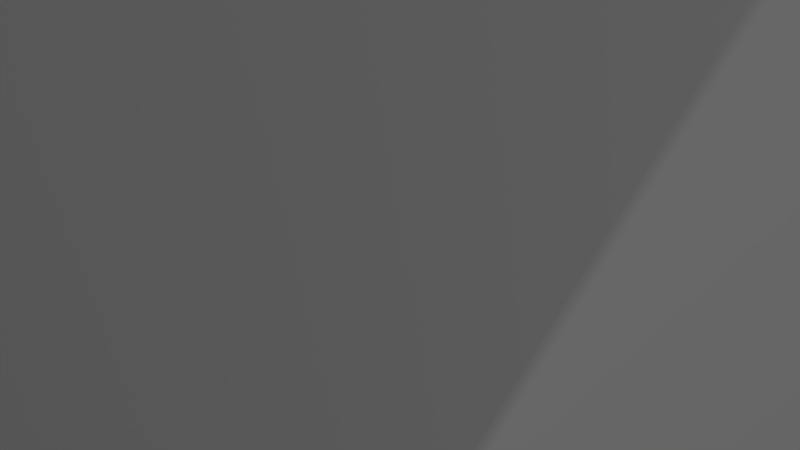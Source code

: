 # Source: tunele.blend  (saved by Blender 2.79.0; exported with 4.5.12 LTS)
import bpy
from mathutils import Matrix  # noqa: F401  (used for matrix-valued properties, if any)

bpy.ops.wm.read_factory_settings(use_empty=True)
scene = bpy.context.scene
scene.name = 'Scene'

# ---- collections
col_collection_1 = bpy.data.collections.new('Collection 1'); scene.collection.children.link(col_collection_1)

# ---- materials (node trees are filled in below, after node groups)
mat_material_003 = bpy.data.materials.new('Material.003')
mat_material_003.alpha_threshold = 0.0
mat_material_003.use_transparent_shadow = False
mat_material_003.roughness = 0.5
mat_material_003.specular_intensity = 0.0
mat_material_004 = bpy.data.materials.new('Material.004')
mat_material_004.alpha_threshold = 0.0
mat_material_004.use_transparent_shadow = False
mat_material_004.roughness = 0.5
mat_material_004.specular_intensity = 0.0
mat_material_005 = bpy.data.materials.new('Material.005')
mat_material_005.alpha_threshold = 0.0
mat_material_005.use_transparent_shadow = False
mat_material_005.roughness = 0.5
mat_material_001 = bpy.data.materials.new('Material.001')
mat_material_001.alpha_threshold = 0.0
mat_material_001.use_transparent_shadow = False
mat_material_001.roughness = 0.5
mat_material_001.specular_intensity = 0.6267
mat_material_002 = bpy.data.materials.new('Material.002')
mat_material_002.alpha_threshold = 0.0
mat_material_002.use_transparent_shadow = False
mat_material_002.roughness = 0.5
mat_material_002.specular_intensity = 0.0

# ---- material node trees

# ---- world
world_world = bpy.data.worlds.new('World'); scene.world = world_world
world_world.color = (0.05088, 0.05088, 0.05088)
world_world.use_sun_shadow = False
world_world.sun_shadow_jitter_overblur = 0.0
world_world.cycles.sampling_method = 'MANUAL'

# ---- cameras
cam_camera = bpy.data.cameras.new('Camera')
cam_camera.clip_end = 100.0
cam_camera.lens = 35.0
cam_camera.sensor_width = 32.0
cam_camera.sensor_height = 18.0
cam_camera.ortho_scale = 7.314
cam_camera.dof.focus_distance = 0.0
cam_camera.dof.aperture_fstop = 128.0

# ---- lights
light_lamp = bpy.data.lights.new('Lamp', 'SUN')
light_lamp.transmission_factor = 0.0
light_lamp.cutoff_distance = 30.0
light_lamp.angle = 0.1993
light_lamp.energy = 1.0
light_lamp.shadow_buffer_clip_start = 1.001
light_lamp.shadow_soft_size = 0.1
light_lamp.shadow_cascade_max_distance = 1000.0

# ---- meshes
me_circle_009 = bpy.data.meshes.new('Circle.009')
me_circle_009.from_pydata([(-9.031, 3.741, -0.06622), (-6.912, 6.912, -0.06622), (-3.741, 9.031, -0.06622), (2.555e-07, 9.775, -0.06622), (-9.775, -5.451e-07, -0.06622), (-9.031, -3.741, -0.06622), (-6.912, -6.912, -0.06622), (-3.741, -9.031, -0.06622), (-1.221e-06, -9.775, -0.06622), (3.741, -9.031, -0.06622), (6.912, -6.912, -0.06622), (9.031, -3.741, -0.06622), (9.775, -1.282e-09, -0.06622), (9.031, 3.741, -0.06622), (6.912, 6.912, -0.06622), (3.741, 9.031, -0.06622), (-4.137e-08, 0.0, -0.06622)], [], [(8, 7, 16), (4, 0, 16), (3, 15, 16), (9, 8, 16), (0, 1, 16), (10, 9, 16), (1, 2, 16), (11, 10, 16), (2, 3, 16), (12, 11, 16), (5, 4, 16), (13, 12, 16), (6, 5, 16), (14, 13, 16), (7, 6, 16), (15, 14, 16)])
_uv = me_circle_009.uv_layers.new(name='UVMap')
_uv.uv.foreach_set('vector', [-13.66, 21.69, -20.69, 14.66, 0.5, 0.5, -20.69, -13.66, -13.66, -20.69, 0.5, 0.5, 14.66, -20.69, 21.69, -13.66, 0.5, 0.5, -4.472, 25.5, -13.66, 21.69, 0.5, 0.5, -13.66, -20.69, -4.472, -24.49, 0.5, 0.5, 5.472, 25.5, -4.472, 25.5, 0.5, 0.5, -4.472, -24.49, 5.472, -24.49, 0.5, 0.5, 14.66, 21.69, 5.472, 25.5, 0.5, 0.5, 5.472, -24.49, 14.66, -20.69, 0.5, 0.5, 21.69, 14.66, 14.66, 21.69, 0.5, 0.5, -24.49, -4.472, -20.69, -13.66, 0.5, 0.5, 25.5, 5.472, 21.69, 14.66, 0.5, 0.5, -24.49, 5.472, -24.49, -4.472, 0.5, 0.5, 25.5, -4.472, 25.5, 5.472, 0.5, 0.5, -20.69, 14.66, -24.49, 5.472, 0.5, 0.5, 21.69, -13.66, 25.5, -4.472, 0.5, 0.5])
me_circle_009.materials.append(mat_material_003)
me_circle_009.use_remesh_preserve_volume = False
me_circle_009.use_remesh_preserve_attributes = False
me_circle_009.use_mirror_vertex_groups = False
me_circle_009.update()
me_circle_008 = bpy.data.meshes.new('Circle.008')
me_circle_008.from_pydata([(8.995, -1.18e-09, 10.0), (8.31, -3.442, 10.0), (6.36, -6.36, 10.0), (-0.002481, 8.995, -10.0), (3.442, -8.31, 10.0), (-0.002481, -8.995, 10.0), (-0.002481, 8.995, 10.0), (3.442, 8.31, -10.0), (-0.002481, -8.995, -10.0), (3.442, -8.31, -10.0), (6.36, -6.36, -10.0), (8.31, -3.442, -10.0), (8.995, -1.18e-09, -10.0), (8.31, 3.442, -10.0), (6.36, 6.36, -10.0), (-4.66, 7.5, -1.097), (-4.876, 7.356, -2.56), (-4.876, 7.356, 0.3659), (-6.365, 6.36, 2.837), (-5.514, 6.929, 1.773), (-6.365, 6.36, -5.031), (-5.514, 6.929, -3.967), (-6.449, 6.236, -5.264), (-8.315, 3.442, 5.526), (-7.831, 4.167, 5.139), (-7.072, 5.303, 4.206), (8.31, 3.442, 10.0), (6.36, 6.36, 10.0), (3.442, 8.31, 10.0), (6.444, -6.236, 3.07), (6.36, -6.36, 2.837), (6.444, -6.236, -5.264), (8.31, -3.442, 5.526), (8.424, -2.87, 5.832), (4.871, -7.356, 0.3659), (4.655, -7.5, -1.097), (5.509, -6.929, -3.967), (4.871, -7.356, -2.56), (5.509, -6.929, 1.773), (7.826, -4.167, -7.333), (7.067, -5.303, -6.401), (7.826, -4.167, 5.139), (8.704, -1.463, 6.259), (6.36, -6.36, -5.031), (7.067, -5.303, 4.206), (8.424, -2.87, -8.026), (8.704, 1.463, -8.453), (8.995, -1.581e-06, -8.597), (8.995, 2.86e-06, 6.403), (8.704, 1.463, 6.259), (8.31, -3.442, -7.721), (8.704, -1.463, -8.453), (8.424, 2.87, -8.026), (8.424, 2.87, 5.832), (8.31, 3.442, -7.721), (7.826, 4.167, -7.333), (7.067, 5.303, -6.401), (7.067, 5.303, 4.206), (7.826, 4.167, 5.139), (8.31, 3.442, 5.526), (6.444, 6.236, -5.264), (-7.072, 5.303, -6.401), (5.509, 6.929, -3.967), (6.36, 6.36, -5.031), (5.509, 6.929, 1.773), (6.36, 6.36, 2.837), (4.871, 7.356, 0.3659), (4.871, 7.356, -2.56), (4.655, 7.5, -1.097), (-7.831, 4.167, -7.333), (-8.315, 3.442, -7.721), (-8.429, 2.87, 5.832), (-8.429, 2.87, -8.026), (-8.709, -1.463, -8.453), (-8.315, -3.442, -7.721), (-8.709, 1.463, 6.259), (-9.0, 2.86e-06, 6.403), (-9.0, -1.581e-06, -8.597), (-8.709, 1.463, -8.453), (-8.429, -2.87, -8.026), (-7.072, -5.303, 4.206), (-6.365, -6.36, -5.031), (-8.709, -1.463, 6.259), (-7.831, -4.167, 5.139), (-7.072, -5.303, -6.401), (-7.831, -4.167, -7.333), (-5.514, -6.929, 1.773), (-4.876, -7.356, -2.56), (-5.514, -6.929, -3.967), (-4.66, -7.5, -1.097), (-4.876, -7.356, 0.3659), (-8.429, -2.87, 5.832), (-8.315, -3.442, 5.526), (-6.449, -6.236, -5.264), (-6.365, -6.36, 2.837), (-6.449, -6.236, 3.07), (-3.447, 8.31, 10.0), (-6.365, 6.36, 10.0), (-8.315, 3.442, 10.0), (-6.365, 6.36, -10.0), (-8.315, 3.442, -10.0), (-9.0, -1.18e-09, -10.0), (-8.315, -3.442, -10.0), (-6.365, -6.36, -10.0), (-3.447, -8.31, -10.0), (-3.447, 8.31, -10.0), (-3.447, -8.31, 10.0), (-6.365, -6.36, 10.0), (-8.315, -3.442, 10.0), (-9.0, -1.18e-09, 10.0)], [], [(11, 10, 43, 31, 40, 39, 50), (12, 11, 50, 45, 51, 47), (13, 12, 47, 46, 52, 54), (14, 13, 54, 55, 56, 60, 63), (59, 53, 49, 48, 0, 26), (7, 14, 63, 62, 67, 68, 66, 64, 65, 27, 28), (10, 9, 4, 2, 30, 38, 34, 35, 37, 36, 43), (3, 7, 28, 6), (9, 8, 5, 4), (92, 108, 107, 94, 95, 80, 83), (76, 109, 108, 92, 91, 82), (104, 106, 5, 8), (3, 6, 96, 105), (103, 81, 88, 87, 89, 90, 86, 94, 107, 106, 104), (105, 96, 97, 18, 19, 17, 15, 16, 21, 20, 99), (23, 98, 109, 76, 75, 71), (99, 20, 22, 61, 69, 70, 100), (100, 70, 72, 78, 77, 101), (48, 42, 33, 32, 1, 0), (32, 41, 44, 29, 30, 2, 1), (101, 77, 73, 79, 74, 102), (102, 74, 85, 84, 93, 81, 103), (59, 26, 58), (26, 27, 57, 58), (65, 57, 27), (23, 24, 98), (98, 24, 25, 97), (18, 97, 25)])
me_circle_008.polygons.foreach_set('use_smooth', [1, 1, 1, 1, 1, 1, 1, 1, 1, 1, 1, 1, 1, 1, 1, 1, 1, 1, 1, 1, 1, 1, 1, 0, 1, 1, 0, 1])
_uv = me_circle_008.uv_layers.new(name='UVMap')
_uv.uv.foreach_set('vector', [19.6, -10.15, 21.61, -10.15, 20.12, -0.166, 18.77, -0.07912, 18.28, -0.09123, 17.75, -0.1945, 17.38, -0.3884, 17.14, -10.15, 19.6, -10.15, 17.38, -0.3884, 17.03, -0.7801, 16.33, -1.468, 15.43, -2.02, 13.81, -10.15, 17.14, -10.15, 15.43, -2.02, 14.26, -2.314, 12.94, -2.405, 12.33, -2.385, 10.14, -10.15, 13.81, -10.15, 12.33, -2.385, 11.71, -2.339, 11.11, -2.276, 10.18, -1.788, 9.726, -1.64, 11.59, 7.987, 12.03, 8.146, 13.17, 8.466, 14.39, 8.498, 14.76, 10.54, 11.05, 10.54, 6.616, -10.15, 10.14, -10.15, 9.726, -1.64, 8.293, -0.6188, 7.011, 0.1654, 6.56, 1.273, 6.075, 3.056, 6.456, 4.279, 7.11, 5.547, 7.579, 10.54, 4.474, 10.54, 21.61, -10.15, 23.54, -10.15, 23.59, 10.54, 21.83, 10.54, 19.89, 5.29, 20.28, 4.055, 20.21, 3.565, 20.35, 3.125, 20.51, 2.508, 20.8, 1.28, 20.12, -0.166, 3.488, -10.15, 6.616, -10.15, 4.474, 10.54, 1.322, 10.54, 23.54, -10.15, 25.53, -10.15, 25.46, 10.54, 23.59, 10.54, -14.54, 6.077, -14.79, 10.54, -18.02, 10.54, -18.29, 2.924, -17.81, 3.233, -16.44, 4.508, -15.28, 5.589, -11.45, 7.209, -11.53, 10.54, -14.79, 10.54, -14.54, 6.077, -14.0, 6.423, -12.74, 6.938, -21.06, -10.15, -21.25, 10.54, -24.53, 10.54, -24.34, -10.15, 3.488, -10.15, 1.322, 10.54, -1.842, 10.54, 0.2824, -10.15, -17.86, -10.15, -17.8, -4.235, -18.26, -3.5, -19.53, -2.327, -19.59, -0.9751, -19.55, 0.1808, -18.7, 1.767, -18.29, 2.924, -18.02, 10.54, -21.25, 10.54, -21.06, -10.15, 0.2824, -10.15, -1.842, 10.54, -4.906, 10.54, -5.194, 5.027, -4.596, 4.222, -3.682, 3.413, -3.139, 1.998, -3.263, 0.1964, -3.494, -1.429, -3.413, -2.701, -2.927, -10.15, -8.567, 7.09, -8.208, 10.54, -11.53, 10.54, -11.45, 7.209, -10.16, 7.089, -8.99, 7.024, -2.927, -10.15, -3.413, -2.701, -3.899, -2.999, -5.04, -4.344, -6.176, -5.573, -6.989, -6.155, -6.432, -10.15, -6.432, -10.15, -6.989, -6.155, -7.575, -6.59, -8.994, -7.344, -10.53, -7.783, -10.35, -10.15, 14.39, 8.498, 15.59, 8.067, 16.68, 7.352, 17.03, 6.846, 18.52, 10.54, 14.76, 10.54, 17.03, 6.846, 17.59, 6.282, 18.48, 5.862, 19.22, 5.492, 19.89, 5.29, 21.83, 10.54, 18.52, 10.54, -10.35, -10.15, -10.53, -7.783, -12.12, -7.681, -13.67, -7.239, -14.3, -6.983, -14.52, -10.15, -14.52, -10.15, -14.3, -6.983, -15.09, -6.555, -16.24, -5.511, -17.36, -4.397, -17.8, -4.235, -17.86, -10.15, 11.59, 7.987, 11.05, 10.54, 10.81, 7.853, 11.05, 10.54, 7.579, 10.54, 9.423, 7.338, 10.81, 7.853, 7.11, 5.547, 9.423, 7.338, 7.579, 10.54, -8.567, 7.09, -7.895, 6.995, -8.208, 10.54, -8.208, 10.54, -7.895, 6.995, -6.233, 6.127, -4.906, 10.54, -5.194, 5.027, -4.906, 10.54, -6.233, 6.127])
me_circle_008.materials.append(mat_material_004)
me_circle_008.use_remesh_preserve_volume = False
me_circle_008.use_remesh_preserve_attributes = False
me_circle_008.use_mirror_vertex_groups = False
me_circle_008.update()
me_circle_007 = bpy.data.meshes.new('Circle.007')
me_circle_007.from_pydata([(-8.31, 3.442, -10.07), (-6.36, 6.36, -10.07), (-3.442, 8.31, -10.07), (2.731e-07, 8.995, -10.07), (-8.995, -5.016e-07, -10.07), (-8.31, -3.442, -10.07), (-6.36, -6.36, -10.07), (-3.442, -8.31, -10.07), (-1.085e-06, -8.995, -10.07), (3.442, -8.31, -10.07), (6.36, -6.36, -10.07), (8.31, -3.442, -10.07), (8.995, -1.18e-09, -10.07), (8.31, 3.442, -10.07), (6.36, 6.36, -10.07), (3.442, 8.31, -10.07), (-8.31, 3.442, 9.934), (-6.36, 6.36, 9.934), (-3.442, 8.31, 9.934), (2.731e-07, 8.995, 9.934), (-8.995, -5.016e-07, 9.934), (-8.31, -3.442, 9.934), (-6.36, -6.36, 9.934), (-3.442, -8.31, 9.934), (-1.085e-06, -8.995, 9.934), (3.442, -8.31, 9.934), (6.36, -6.36, 9.934), (8.31, -3.442, 9.934), (8.995, -1.18e-09, 9.934), (8.31, 3.442, 9.934), (6.36, 6.36, 9.934), (3.442, 8.31, 9.934)], [], [(3, 15, 31, 19), (9, 8, 24, 25), (0, 1, 17, 16), (10, 9, 25, 26), (1, 2, 18, 17), (11, 10, 26, 27), (2, 3, 19, 18), (12, 11, 27, 28), (5, 4, 20, 21), (13, 12, 28, 29), (6, 5, 21, 22), (14, 13, 29, 30), (7, 6, 22, 23), (15, 14, 30, 31), (8, 7, 23, 24), (4, 0, 16, 20)])
me_circle_007.polygons.foreach_set('use_smooth', [True] * 16)
_uv = me_circle_007.uv_layers.new(name='UVMap')
_uv.uv.foreach_set('vector', [-11.94, -8.683, -8.829, -8.683, -8.829, 9.039, -11.94, 9.039, 9.829, -8.683, 12.94, -8.683, 12.94, 9.039, 9.829, 9.039, -21.27, -8.683, -18.16, -8.683, -18.16, 9.039, -21.27, 9.039, 6.72, -8.683, 9.829, -8.683, 9.829, 9.039, 6.72, 9.039, -18.16, -8.683, -15.05, -8.683, -15.05, 9.039, -18.16, 9.039, 3.61, -8.683, 6.72, -8.683, 6.72, 9.039, 3.61, 9.039, -15.05, -8.683, -11.94, -8.683, -11.94, 9.039, -15.05, 9.039, 0.5, -8.683, 3.61, -8.683, 3.61, 9.039, 0.5, 9.039, 22.27, -8.683, 25.38, -8.683, 25.38, 9.039, 22.27, 9.039, -2.61, -8.683, 0.5, -8.683, 0.5, 9.039, -2.61, 9.039, 19.16, -8.683, 22.27, -8.683, 22.27, 9.039, 19.16, 9.039, -5.72, -8.683, -2.61, -8.683, -2.61, 9.039, -5.72, 9.039, 16.05, -8.683, 19.16, -8.683, 19.16, 9.039, 16.05, 9.039, -8.829, -8.683, -5.72, -8.683, -5.72, 9.039, -8.829, 9.039, 12.94, -8.683, 16.05, -8.683, 16.05, 9.039, 12.94, 9.039, -24.38, -8.683, -21.27, -8.683, -21.27, 9.039, -24.38, 9.039])
me_circle_007.materials.append(mat_material_003)
me_circle_007.use_remesh_preserve_volume = False
me_circle_007.use_remesh_preserve_attributes = False
me_circle_007.use_mirror_vertex_groups = False
me_circle_007.update()
me_circle_006 = bpy.data.meshes.new('Circle.006')
me_circle_006.from_pydata([(-8.31, 3.442, -1.0), (-6.36, 6.36, -1.0), (-3.442, 8.31, -1.0), (2.731e-07, 8.995, -1.0), (-8.995, -5.016e-07, -1.0), (-8.31, -3.442, -1.0), (-6.36, -6.36, -1.0), (-3.442, -8.31, -1.0), (-1.085e-06, -8.995, -1.0), (3.442, -8.31, -1.0), (6.36, -6.36, -1.0), (8.31, -3.442, -1.0), (8.995, -1.18e-09, -1.0), (8.31, 3.442, -1.0), (6.36, 6.36, -1.0), (3.442, 8.31, -1.0), (-8.31, 3.442, 0.3238), (-6.36, 6.36, 0.3238), (-3.442, 8.31, 0.3238), (2.731e-07, 8.995, 0.3238), (-8.995, -5.016e-07, 0.3238), (-8.31, -3.442, 0.3238), (-6.36, -6.36, 0.3238), (-3.442, -8.31, 0.3238), (-1.085e-06, -8.995, 0.3238), (3.442, -8.31, 0.3238), (6.36, -6.36, 0.3238), (8.31, -3.442, 0.3238), (8.995, -1.18e-09, 0.3238), (8.31, 3.442, 0.3238), (6.36, 6.36, 0.3238), (3.442, 8.31, 0.3238), (-7.348, 3.044, -1.0), (-5.624, 5.624, -1.0), (-3.044, 7.348, -1.0), (2.967e-07, 7.953, -1.0), (-7.953, -4.435e-07, -1.0), (-7.348, -3.044, -1.0), (-5.624, -5.624, -1.0), (-3.044, -7.348, -1.0), (-9.042e-07, -7.953, -1.0), (3.044, -7.348, -1.0), (5.624, -5.624, -1.0), (7.348, -3.044, -1.0), (7.953, -1.043e-09, -1.0), (7.348, 3.044, -1.0), (5.624, 5.624, -1.0), (3.044, 7.348, -1.0), (-7.348, 3.044, 0.3238), (-5.624, 5.624, 0.3238), (-3.044, 7.348, 0.3238), (2.967e-07, 7.953, 0.3238), (-7.953, -4.435e-07, 0.3238), (-7.348, -3.044, 0.3238), (-5.624, -5.624, 0.3238), (-3.044, -7.348, 0.3238), (-9.042e-07, -7.953, 0.3238), (3.044, -7.348, 0.3238), (5.624, -5.624, 0.3238), (7.348, -3.044, 0.3238), (7.953, -1.043e-09, 0.3238), (7.348, 3.044, 0.3238), (5.624, 5.624, 0.3238), (3.044, 7.348, 0.3238), (-7.953, -4.435e-07, -1.0), (-7.348, 3.044, -1.0), (-5.624, 5.624, -1.0), (-3.044, 7.348, -1.0), (2.967e-07, 7.953, -1.0), (-7.348, -3.044, -1.0), (-5.624, -5.624, -1.0), (-3.044, -7.348, -1.0), (-9.042e-07, -7.953, -1.0), (3.044, -7.348, -1.0), (5.624, -5.624, -1.0), (7.348, -3.044, -1.0), (7.953, -1.043e-09, -1.0), (7.348, 3.044, -1.0), (5.624, 5.624, -1.0), (3.044, 7.348, -1.0), (-7.953, -4.435e-07, 0.3238), (-7.348, 3.044, 0.3238), (-5.624, 5.624, 0.3238), (-3.044, 7.348, 0.3238), (2.967e-07, 7.953, 0.3238), (-7.348, -3.044, 0.3238), (-5.624, -5.624, 0.3238), (-3.044, -7.348, 0.3238), (-9.042e-07, -7.953, 0.3238), (3.044, -7.348, 0.3238), (5.624, -5.624, 0.3238), (7.348, -3.044, 0.3238), (7.953, -1.043e-09, 0.3238), (7.348, 3.044, 0.3238), (5.624, 5.624, 0.3238), (3.044, 7.348, 0.3238)], [], [(77, 76, 92, 93), (70, 69, 85, 86), (78, 77, 93, 94), (71, 70, 86, 87), (79, 78, 94, 95), (72, 71, 87, 88), (64, 65, 81, 80), (68, 79, 95, 84), (73, 72, 88, 89), (65, 66, 82, 81), (74, 73, 89, 90), (66, 67, 83, 82), (75, 74, 90, 91), (67, 68, 84, 83), (76, 75, 91, 92), (69, 64, 80, 85), (25, 26, 58, 57), (13, 12, 44, 45), (26, 27, 59, 58), (14, 13, 45, 46), (4, 0, 32, 36), (27, 28, 60, 59), (15, 14, 46, 47), (0, 1, 33, 32), (28, 29, 61, 60), (3, 15, 47, 35), (1, 2, 34, 33), (29, 30, 62, 61), (16, 20, 52, 48), (2, 3, 35, 34), (30, 31, 63, 62), (17, 16, 48, 49), (5, 4, 36, 37), (31, 19, 51, 63), (18, 17, 49, 50), (6, 5, 37, 38), (19, 18, 50, 51), (7, 6, 38, 39), (20, 21, 53, 52), (8, 7, 39, 40), (21, 22, 54, 53), (9, 8, 40, 41), (22, 23, 55, 54), (10, 9, 41, 42), (23, 24, 56, 55), (11, 10, 42, 43), (24, 25, 57, 56), (12, 11, 43, 44)])
me_circle_006.polygons.foreach_set('use_smooth', [True] * 48)
_uv = me_circle_006.uv_layers.new(name='UVMap')
_uv.uv.foreach_set('vector', [9.873, 11.0, 13.0, 11.0, 13.0, 12.33, 9.873, 12.33, -18.25, 11.0, -15.12, 11.0, -15.12, 12.33, -18.25, 12.33, 6.749, 11.0, 9.873, 11.0, 9.873, 12.33, 6.749, 12.33, -21.37, 11.0, -18.25, 11.0, -18.25, 12.33, -21.37, 12.33, 3.624, 11.0, 6.749, 11.0, 6.749, 12.33, 3.624, 12.33, -24.49, 11.0, -21.37, 11.0, -21.37, 12.33, -24.49, 12.33, -12.0, 11.0, -8.873, 11.0, -8.873, 12.33, -12.0, 12.33, 0.5, 11.0, 3.624, 11.0, 3.624, 12.33, 0.5, 12.33, 22.37, 11.0, 25.49, 11.0, 25.49, 12.33, 22.37, 12.33, -8.873, 11.0, -5.749, 11.0, -5.749, 12.33, -8.873, 12.33, 19.25, 11.0, 22.37, 11.0, 22.37, 12.33, 19.25, 12.33, -5.749, 11.0, -2.624, 11.0, -2.624, 12.33, -5.749, 12.33, 16.12, 11.0, 19.25, 11.0, 19.25, 12.33, 16.12, 12.33, -2.624, 11.0, 0.5, 11.0, 0.5, 12.33, -2.624, 12.33, 13.0, 11.0, 16.12, 11.0, 16.12, 12.33, 13.0, 12.33, -15.12, 11.0, -12.0, 11.0, -12.0, 12.33, -15.12, 12.33, -22.8, -2.606, -23.41, -2.606, -23.45, -3.13, -22.84, -3.13, -18.43, 5.181, -20.97, 5.181, -20.96, 4.525, -18.4, 4.525, -23.49, -11.67, -22.87, -11.67, -22.84, -11.15, -23.45, -11.15, -15.44, 5.181, -18.43, 5.181, -18.4, 4.525, -15.46, 4.525, 9.613, 4.495, 11.38, 4.495, 11.26, 5.14, 9.519, 5.14, -22.87, -11.67, -21.13, -11.67, -21.1, -11.15, -22.84, -11.15, -12.44, 5.181, -15.44, 5.181, -15.46, 4.525, -12.44, 4.525, 11.38, 4.495, 12.0, 4.495, 11.86, 5.14, 11.26, 5.14, -21.13, -11.67, -18.52, -11.67, -18.5, -11.15, -21.1, -11.15, -9.902, 5.181, -12.44, 5.181, -12.44, 4.525, -9.812, 4.525, -7.61, 5.181, -8.205, 5.181, -8.163, 4.525, -7.584, 4.525, -18.52, -11.67, -15.44, -11.67, -15.44, -11.15, -18.5, -11.15, -8.072, -2.606, -9.801, -2.606, -9.776, -3.13, -8.04, -3.13, -8.205, 5.181, -9.902, 5.181, -9.812, 4.525, -8.163, 4.525, -15.44, -11.67, -12.36, -11.67, -12.37, -11.15, -15.44, -11.15, -7.465, -2.606, -8.072, -2.606, -8.04, -3.13, -7.431, -3.13, 6.972, 4.495, 9.613, 4.495, 9.519, 5.14, 6.922, 5.14, -12.36, -11.67, -9.748, -11.67, -9.776, -11.15, -12.37, -11.15, -8.004, -11.67, -7.391, -11.67, -7.431, -11.15, -8.041, -11.15, 3.857, 4.495, 6.972, 4.495, 6.922, 5.14, 3.857, 5.14, -9.748, -11.67, -8.004, -11.67, -8.041, -11.15, -9.776, -11.15, 0.7425, 4.495, 3.857, 4.495, 3.857, 5.14, 0.7931, 5.14, -9.801, -2.606, -12.39, -2.606, -12.37, -3.13, -9.776, -3.13, -1.898, 4.495, 0.7425, 4.495, 0.7931, 5.14, -1.805, 5.14, -12.39, -2.606, -15.44, -2.606, -15.44, -3.13, -12.37, -3.13, -3.663, 4.495, -1.898, 4.495, -1.805, 5.14, -3.54, 5.14, -15.44, -2.606, -18.49, -2.606, -18.5, -3.13, -15.44, -3.13, -4.282, 4.495, -3.663, 4.495, -3.54, 5.14, -4.15, 5.14, -18.49, -2.606, -21.08, -2.606, -21.1, -3.13, -18.5, -3.13, -22.67, 5.181, -23.27, 5.181, -23.24, 4.525, -22.66, 4.525, -21.08, -2.606, -22.8, -2.606, -22.84, -3.13, -21.1, -3.13, -20.97, 5.181, -22.67, 5.181, -22.66, 4.525, -20.96, 4.525])
me_circle_006.materials.append(mat_material_005)
me_circle_006.use_remesh_preserve_volume = False
me_circle_006.use_remesh_preserve_attributes = False
me_circle_006.use_mirror_vertex_groups = False
me_circle_006.update()
me_cylinder = bpy.data.meshes.new('Cylinder')
me_cylinder.from_pydata([(-7.749, 7.759, 1.463e-06), (-0.3094, 7.759, 7.235e-07), (-7.749, 7.61, -1.514), (-0.3094, 7.61, -1.514), (-0.3094, 7.169, -2.969), (-0.3094, 6.452, -4.311), (-0.3094, 5.487, -5.487), (-0.3094, 4.311, -6.452), (-0.3094, 2.969, -7.169), (-0.3094, 1.514, -7.61), (-0.3094, 2.898e-06, -7.759), (-0.3094, -1.514, -7.61), (-0.3094, -2.969, -7.169), (-0.3094, -4.311, -6.452), (-0.3094, -5.487, -5.487), (-0.3094, -6.452, -4.311), (-0.3094, -7.169, -2.969), (-7.749, -7.61, -1.514), (-0.3094, -7.61, -1.514), (-7.749, -7.759, 1.463e-06), (-0.3094, -7.759, 7.235e-07), (-7.749, -7.61, 1.514), (-0.3094, -7.61, 1.514), (-0.3094, -7.169, 2.969), (-0.3094, -6.452, 4.311), (-0.3094, -5.487, 5.487), (-0.3094, -4.311, 6.452), (-0.3094, -2.969, 7.169), (-0.3094, -1.514, 7.61), (-0.3094, 7.492e-06, 7.759), (-0.3094, 1.514, 7.61), (-0.3094, 2.969, 7.169), (-0.3094, 4.311, 6.452), (-0.3094, 5.487, 5.487), (-0.3094, 6.452, 4.311), (-0.3094, 7.169, 2.969), (-7.749, 7.61, 1.514), (-0.3094, 7.61, 1.514), (-0.3094, -1.195, -6.009), (-0.3094, -2.344, -5.66), (-0.3094, 6.009, 1.195), (-0.3094, 5.66, 2.344), (-0.3094, -3.404, -5.094), (-0.3094, 2.064e-06, -6.126), (-0.3094, 1.195, -6.009), (-0.3094, 3.404, -5.094), (-0.3094, 2.345, -5.66), (-0.3094, 5.094, -3.404), (-0.3094, 4.332, -4.332), (-0.3094, 1.195, 6.009), (-0.3094, 6.009, -1.195), (-0.3094, 5.66, -2.344), (-0.3094, 6.126, 1.742e-06), (-0.3094, 2.345, 5.66), (-0.3094, 3.404, 5.094), (-0.3094, 5.691e-06, 6.126), (-0.3094, 5.094, 3.404), (-0.3094, 4.332, 4.332), (-0.3094, -1.194, 6.009), (-0.3094, -4.332, 4.332), (-0.3094, -3.404, 5.094), (-0.3094, -5.66, -2.344), (-0.3094, -6.009, -1.195), (-0.3094, -4.332, -4.332), (-0.3094, -5.094, -3.404), (-0.3094, -5.094, 3.404), (-0.3094, -2.344, 5.66), (-0.3094, -5.66, 2.345), (-0.3094, -6.126, 1.742e-06), (-0.3094, -6.009, 1.195), (-5.829, 6.009, 1.195), (-5.907, 6.126, 1.926e-06), (-5.829, 6.009, -1.195), (-5.218, 5.094, 3.404), (-5.596, 5.66, 2.344), (-5.48, 5.487, 5.487), (-6.115, 6.437, 4.328), (-6.115, 6.437, -4.328), (-5.596, 5.66, -2.344), (-4.694, 4.311, -6.452), (-5.48, 5.487, -5.487), (-5.218, 5.094, -3.404), (-4.708, 4.332, -4.332), (-4.708, 4.332, 4.332), (-4.142, 3.484, 5.028), (-4.142, 3.484, 6.894), (-4.694, 4.311, 6.452), (-4.142, 3.484, -6.894), (-4.142, 3.484, -5.028), (-5.218, -5.094, 3.404), (-4.708, -4.332, 4.332), (-4.694, -4.311, 6.452), (-4.142, -3.484, 6.894), (-5.596, -5.66, -2.344), (-5.218, -5.094, -3.404), (-4.694, -4.311, -6.452), (-5.48, -5.487, -5.487), (-4.142, -3.484, -5.028), (-4.708, -4.332, -4.332), (-4.142, -3.484, 5.028), (-4.142, -3.484, -6.894), (-3.75, -1.514, 7.61), (-3.449, 2.609e-06, 6.126), (-3.915, -2.344, -5.66), (-3.687, -1.195, -6.009), (-3.687, -1.195, 6.009), (-3.449, 2.609e-06, 7.759), (-3.75, -1.514, -7.61), (-3.449, 2.609e-06, -7.759), (-4.039, -2.969, -7.169), (-3.449, 2.609e-06, -6.126), (-5.596, -5.66, 2.345), (-5.829, -6.009, 1.195), (-6.115, -6.437, 4.328), (-6.115, -6.437, -4.328), (-5.48, -5.487, 5.487), (-5.829, -6.009, -1.195), (-5.907, -6.126, 1.926e-06), (-4.039, -2.969, 7.169), (-4.126, -3.404, -5.094), (-3.915, -2.344, 5.66), (-4.126, -3.404, 5.094), (-3.915, 2.345, 5.66), (-4.126, 3.404, 5.094), (-4.039, 2.969, 7.169), (-3.75, 1.514, -7.61), (-4.039, 2.969, -7.169), (-3.915, 2.345, -5.66), (-3.687, 1.195, -6.009), (-4.126, 3.404, -5.094), (-3.687, 1.195, 6.009), (-3.75, 1.514, 7.61), (-6.137, -6.452, 4.311), (-7.21, -7.169, 2.969), (-7.749, -7.529, 1.782), (-6.137, -6.452, -4.311), (-7.21, -7.169, -2.969), (-7.749, -7.529, -1.782), (-7.749, -7.529, 1.532e-06), (-6.137, 6.452, 4.311), (-6.137, 6.452, -4.311), (-7.21, 7.169, 2.969), (-7.749, 7.529, 1.782), (-7.21, 7.169, -2.969), (-7.749, 7.529, -1.782), (-7.749, 7.529, 1.532e-06), (7.13, 7.759, 1.463e-06), (7.13, 7.61, -1.514), (7.13, -7.61, -1.514), (7.13, -7.759, 1.463e-06), (7.13, -7.61, 1.514), (7.13, 7.61, 1.514), (5.21, 6.009, 1.195), (5.289, 6.126, 1.926e-06), (5.21, 6.009, -1.195), (4.599, 5.094, 3.404), (4.977, 5.66, 2.344), (4.861, 5.487, 5.487), (5.496, 6.437, 4.328), (5.496, 6.437, -4.328), (4.977, 5.66, -2.344), (4.076, 4.311, -6.452), (4.861, 5.487, -5.487), (4.599, 5.094, -3.404), (4.09, 4.332, -4.332), (4.09, 4.332, 4.332), (3.523, 3.484, 5.028), (3.523, 3.484, 6.894), (4.076, 4.311, 6.452), (3.523, 3.484, -6.894), (3.523, 3.484, -5.028), (4.599, -5.094, 3.404), (4.09, -4.332, 4.332), (4.076, -4.311, 6.452), (3.523, -3.484, 6.894), (4.977, -5.66, -2.344), (4.599, -5.094, -3.404), (4.076, -4.311, -6.452), (4.861, -5.487, -5.487), (3.523, -3.484, -5.028), (4.09, -4.332, -4.332), (3.523, -3.484, 5.028), (3.523, -3.484, -6.894), (3.131, -1.514, 7.61), (2.83, 2.609e-06, 6.126), (3.296, -2.344, -5.66), (3.068, -1.195, -6.009), (3.068, -1.195, 6.009), (2.83, 2.609e-06, 7.759), (3.131, -1.514, -7.61), (2.83, 2.609e-06, -7.759), (3.421, -2.969, -7.169), (2.83, 2.609e-06, -6.126), (4.977, -5.66, 2.345), (5.21, -6.009, 1.195), (5.496, -6.437, 4.328), (5.496, -6.437, -4.328), (4.861, -5.487, 5.487), (5.21, -6.009, -1.195), (5.289, -6.126, 1.926e-06), (3.421, -2.969, 7.169), (3.507, -3.404, -5.094), (3.296, -2.344, 5.66), (3.507, -3.404, 5.094), (3.296, 2.345, 5.66), (3.507, 3.404, 5.094), (3.421, 2.969, 7.169), (3.131, 1.514, -7.61), (3.421, 2.969, -7.169), (3.296, 2.345, -5.66), (3.068, 1.195, -6.009), (3.507, 3.404, -5.094), (3.068, 1.195, 6.009), (3.131, 1.514, 7.61), (5.518, -6.452, 4.311), (6.591, -7.169, 2.969), (7.13, -7.529, 1.782), (5.518, -6.452, -4.311), (6.591, -7.169, -2.969), (7.13, -7.529, -1.782), (7.13, -7.529, 1.532e-06), (5.518, 6.452, 4.311), (5.518, 6.452, -4.311), (6.591, 7.169, 2.969), (7.13, 7.529, 1.782), (6.591, 7.169, -2.969), (7.13, 7.529, -1.782), (7.13, 7.529, 1.532e-06), (-7.749, 7.759, 1.463e-06), (-7.749, 7.61, -1.514), (-7.749, -7.529, -1.782), (-7.749, -7.61, -1.514), (-7.749, -7.759, 1.463e-06), (-7.749, -7.61, 1.514), (-7.749, -7.61, 1.514), (-7.749, 7.529, 1.782), (-7.749, 7.61, 1.514), (-5.48, 5.487, 5.487), (-6.115, 6.437, 4.328), (-6.115, 6.437, 4.328), (-4.694, 4.311, 6.452), (-5.48, 5.487, -5.487), (-4.694, 4.311, -6.452), (-6.115, 6.437, -4.328), (-6.115, 6.437, -4.328), (-4.142, 3.484, 6.894), (-4.142, 3.484, -6.894), (-4.142, -3.484, 6.894), (-4.694, -4.311, 6.452), (-5.48, -5.487, 5.487), (-4.694, -4.311, -6.452), (-5.48, -5.487, -5.487), (-4.142, -3.484, -6.894), (-3.449, 2.609e-06, 7.759), (-3.75, -1.514, 7.61), (-3.449, 2.609e-06, -7.759), (-3.75, -1.514, -7.61), (-4.039, -2.969, -7.169), (-6.115, -6.437, 4.328), (-6.115, -6.437, -4.328), (-4.039, -2.969, 7.169), (-4.039, 2.969, 7.169), (-4.039, 2.969, -7.169), (-3.75, 1.514, -7.61), (-3.75, 1.514, 7.61), (-7.21, -7.169, 2.969), (-6.137, -6.452, 4.311), (-7.749, -7.529, 1.782), (-7.21, -7.169, -2.969), (-6.137, -6.452, -4.311), (-6.137, 6.452, 4.311), (-6.137, 6.452, -4.311), (-6.137, 6.452, -4.311), (-7.21, 7.169, -2.969), (-7.21, 7.169, 2.969), (-7.749, 7.529, -1.782), (-5.907, 6.126, 1.926e-06), (-5.829, 6.009, 1.195), (-5.596, 5.66, 2.344), (-5.829, 6.009, -1.195), (-5.218, 5.094, 3.404), (-4.708, 4.332, 4.332), (-5.218, 5.094, -3.404), (-5.596, 5.66, -2.344), (-4.708, 4.332, -4.332), (-4.142, 3.484, 5.028), (-4.142, 3.484, 5.028), (-4.142, 3.484, -5.028), (-5.218, -5.094, 3.404), (-5.596, -5.66, 2.345), (-4.708, -4.332, 4.332), (-5.596, -5.66, -2.344), (-5.218, -5.094, -3.404), (-4.708, -4.332, -4.332), (-4.142, -3.484, -5.028), (-4.142, -3.484, 5.028), (-4.142, -3.484, 5.028), (-4.126, -3.404, -5.094), (-3.915, -2.344, -5.66), (-3.687, -1.195, -6.009), (-3.449, 2.609e-06, -6.126), (-3.449, 2.609e-06, 6.126), (-3.687, -1.195, 6.009), (-5.829, -6.009, 1.195), (-5.907, -6.126, 1.926e-06), (-5.829, -6.009, -1.195), (-4.126, -3.404, 5.094), (-3.915, -2.344, 5.66), (-4.126, 3.404, 5.094), (-3.915, 2.345, 5.66), (-3.915, 2.345, -5.66), (-4.126, 3.404, -5.094), (-3.687, 1.195, -6.009), (-3.687, 1.195, 6.009), (-4.142, -3.484, 6.894), (-4.142, 3.484, 6.894), (5.289, 6.126, 1.926e-06), (5.21, 6.009, 1.195), (4.977, 5.66, 2.344), (5.21, 6.009, -1.195), (4.599, 5.094, 3.404), (4.09, 4.332, 4.332), (4.599, 5.094, -3.404), (4.977, 5.66, -2.344), (4.09, 4.332, -4.332), (3.523, 3.484, 5.028), (3.523, 3.484, -5.028), (4.599, -5.094, 3.404), (4.977, -5.66, 2.345), (4.09, -4.332, 4.332), (4.977, -5.66, -2.344), (4.599, -5.094, -3.404), (4.09, -4.332, -4.332), (3.523, -3.484, -5.028), (3.523, -3.484, 5.028), (3.507, -3.404, -5.094), (3.296, -2.344, -5.66), (3.068, -1.195, -6.009), (2.83, 2.609e-06, -6.126), (2.83, 2.609e-06, 6.126), (3.068, -1.195, 6.009), (5.21, -6.009, 1.195), (5.289, -6.126, 1.926e-06), (5.21, -6.009, -1.195), (3.507, -3.404, 5.094), (3.296, -2.344, 5.66), (3.296, 2.345, 5.66), (3.296, 2.345, -5.66), (3.507, 3.404, -5.094), (3.068, 1.195, -6.009), (3.068, 1.195, 6.009), (7.13, 7.759, 1.463e-06), (7.13, 7.61, -1.514), (7.13, -7.529, -1.782), (7.13, -7.61, -1.514), (7.13, -7.759, 1.463e-06), (7.13, -7.61, 1.514), (7.13, 7.529, 1.782), (7.13, 7.61, 1.514), (4.861, 5.487, 5.487), (5.496, 6.437, 4.328), (4.076, 4.311, 6.452), (4.861, 5.487, -5.487), (4.076, 4.311, -6.452), (5.496, 6.437, -4.328), (3.523, 3.484, 6.894), (3.523, 3.484, -6.894), (3.523, -3.484, 6.894), (4.076, -4.311, 6.452), (4.861, -5.487, 5.487), (4.076, -4.311, -6.452), (4.861, -5.487, -5.487), (3.523, -3.484, -6.894), (2.83, 2.609e-06, 7.759), (3.131, -1.514, 7.61), (2.83, 2.609e-06, -7.759), (3.131, -1.514, -7.61), (3.421, -2.969, -7.169), (5.496, -6.437, 4.328), (5.496, -6.437, -4.328), (3.421, -2.969, 7.169), (3.421, 2.969, 7.169), (3.421, 2.969, -7.169), (3.131, 1.514, -7.61), (3.131, 1.514, 7.61), (6.591, -7.169, 2.969), (5.518, -6.452, 4.311), (7.13, -7.529, 1.782), (5.518, -6.452, -4.311), (6.591, -7.169, -2.969), (5.518, 6.452, 4.311), (5.518, 6.452, -4.311), (6.591, 7.169, -2.969), (6.591, 7.169, 2.969), (7.13, 7.529, -1.782)], [], [(228, 1, 3, 229), (229, 3, 4, 143, 275), (17, 18, 20, 232), (232, 20, 22, 233), (234, 22, 23, 265, 267), (352, 394, 225, 4, 3), (36, 37, 1, 228), (0, 145, 235, 236), (351, 352, 3, 1), (19, 138, 230, 231), (293, 292, 64, 63), (264, 106, 29, 30), (102, 313, 49, 55), (292, 291, 61, 64), (313, 309, 53, 49), (115, 258, 132, 24, 25), (305, 304, 68, 62), (137, 268, 16, 18, 17), (284, 287, 311, 45, 48), (281, 280, 56, 57), (121, 307, 66, 60), (270, 238, 237, 33, 34), (242, 241, 6, 7), (266, 265, 23, 24), (300, 299, 38, 43), (250, 252, 257, 12, 13), (289, 288, 65, 67), (241, 243, 271, 5, 6), (311, 310, 46, 45), (283, 282, 47, 51), (278, 277, 40, 41), (268, 135, 15, 16), (119, 294, 293, 63, 42), (291, 305, 62, 61), (244, 239, 139, 274, 235, 145, 144, 273, 272), (144, 145, 0, 2), (142, 141, 35, 37, 36), (261, 264, 30, 31), (304, 303, 69, 68), (251, 250, 13, 14), (259, 113, 249, 248, 247, 295, 290, 89, 111, 112, 117, 116, 93, 94, 98, 97, 100, 95, 96), (101, 260, 27, 28), (134, 138, 19, 21), (260, 92, 91, 26, 27), (141, 270, 34, 35), (269, 114, 251, 14, 15), (282, 284, 48, 47), (262, 246, 242, 7, 8), (257, 107, 11, 12), (100, 97, 297, 298, 104, 110, 255, 256, 109), (296, 314, 118, 254, 253, 301, 302, 120, 306), (277, 276, 52, 40), (90, 99, 121, 60, 59), (106, 101, 28, 29), (103, 119, 42, 39), (86, 245, 261, 31, 32), (280, 278, 41, 56), (87, 88, 82, 81, 78, 279, 71, 70, 74, 73, 83, 285, 315, 240, 75, 76, 77, 80, 79), (310, 312, 44, 46), (303, 289, 67, 69), (237, 86, 32, 33), (309, 308, 54, 53), (105, 102, 55, 58), (288, 90, 59, 65), (72, 283, 51, 50), (312, 300, 43, 44), (258, 114, 269, 136, 230, 138, 134, 133, 132), (107, 108, 10, 11), (140, 143, 4, 5), (308, 286, 281, 57, 54), (91, 115, 25, 26), (307, 105, 58, 66), (108, 263, 9, 10), (263, 262, 8, 9), (255, 110, 128, 127, 129, 88, 87, 126, 125), (301, 253, 131, 124, 85, 84, 123, 122, 130), (299, 103, 39, 38), (276, 72, 50, 52), (148, 355, 20, 18), (355, 356, 22, 20), (23, 22, 356, 216), (151, 351, 1, 37), (146, 358, 357, 227), (149, 354, 353, 220), (332, 63, 64, 331), (384, 30, 29, 188), (184, 55, 49, 350), (331, 64, 61, 330), (350, 49, 53, 346), (25, 24, 386, 195), (343, 62, 68, 342), (219, 148, 18, 16, 389), (324, 48, 45, 348, 326), (321, 57, 56, 320), (203, 60, 66, 345), (390, 34, 33, 359, 360), (363, 7, 6, 362), (386, 24, 23, 385), (338, 43, 38, 337), (370, 13, 12, 377, 372), (328, 67, 65, 327), (362, 6, 5, 391, 364), (348, 45, 46, 347), (323, 51, 47, 322), (318, 41, 40, 317), (389, 16, 15, 388), (201, 42, 63, 332, 333), (330, 61, 62, 343), (159, 222, 392, 226, 227, 357, 393, 221, 158), (226, 147, 146, 227), (224, 151, 37, 35, 223), (381, 31, 30, 384), (342, 68, 69, 341), (371, 14, 13, 370), (379, 178, 177, 182, 179, 180, 176, 175, 198, 199, 194, 193, 171, 329, 334, 367, 368, 369, 378), (183, 28, 27, 380), (387, 150, 149, 220), (380, 27, 174), (223, 35, 34, 390), (388, 15, 14, 371, 196), (322, 47, 48, 324), (382, 8, 7, 363, 366), (377, 12, 11, 189), (182, 191, 376, 375, 192, 186, 336, 335, 179), (334, 344, 202, 340, 339, 373, 374, 200, 367), (317, 40, 52, 316), (172, 59, 60, 203, 181), (188, 29, 28, 183), (185, 39, 42, 201), (168, 32, 31, 381, 365), (320, 56, 41, 318), (169, 161, 162, 159, 158, 157, 361, 167, 325, 165, 155, 156, 152, 153, 319, 160, 163, 164, 170), (347, 46, 44, 349), (341, 69, 67, 328), (359, 33, 32, 168), (346, 53, 54, 205), (187, 58, 55, 184), (327, 65, 59, 172), (154, 50, 51, 323), (349, 44, 43, 338), (378, 214, 215, 387, 220, 353, 218, 217, 379), (189, 11, 10, 190), (391, 5, 4, 225), (205, 54, 57, 321, 166), (173, 26, 25, 197), (345, 66, 58, 187), (190, 10, 9, 383), (383, 9, 8, 382), (375, 207, 208, 169, 170, 211, 209, 210, 192), (212, 213, 373, 339), (337, 38, 39, 185), (316, 52, 50, 154), (197, 25, 195), (174, 27, 26, 173), (385, 23, 216), (213, 212, 204, 206), (206, 204, 325, 167)])
me_cylinder.polygons.foreach_set('use_smooth', [True] * 157)
_uv = me_cylinder.uv_layers.new(name='UVMap')
_uv.uv.foreach_set('vector', [0.6655, 0.2697, 0.4998, 0.27, 0.4998, 0.2361, 0.6655, 0.2358, 0.6655, 0.2358, 0.4998, 0.2361, 0.4998, 0.2022, 0.6534, 0.202, 0.6655, 0.2296, 0.03869, 0.2903, 0.1489, 0.2693, 0.1493, 0.3016, 0.043, 0.3037, 0.043, 0.3037, 0.1493, 0.3016, 0.146, 0.3374, 0.04192, 0.3179, 0.04154, 0.3195, 0.146, 0.3374, 0.1397, 0.3702, 0.0398, 0.3326, 0.0406, 0.3219, 0.3342, 0.2358, 0.3342, 0.2296, 0.3462, 0.202, 0.4998, 0.2022, 0.4998, 0.2361, 0.6656, 0.3035, 0.4998, 0.304, 0.4998, 0.27, 0.6655, 0.2697, 0.9149, 0.09352, 0.9199, 0.0936, 0.9193, 0.1323, 0.9176, 0.1264, 0.3341, 0.2697, 0.3342, 0.2358, 0.4998, 0.2361, 0.4998, 0.27, 0.04271, 0.3037, 0.04072, 0.304, 0.03682, 0.2869, 0.03861, 0.2903, 0.8879, 0.1068, 0.8991, 0.1335, 0.7903, 0.1334, 0.7903, 0.1068, 0.5754, 0.5064, 0.5687, 0.5398, 0.4998, 0.5397, 0.4998, 0.5063, 0.7259, 0.9663, 0.7207, 0.9397, 0.7955, 0.9397, 0.7955, 0.9663, 0.8991, 0.1335, 0.9075, 0.1601, 0.7903, 0.1601, 0.7903, 0.1334, 0.7207, 0.9397, 0.7156, 0.9131, 0.7955, 0.9131, 0.7955, 0.9397, 0.02585, 0.3855, 0.03194, 0.3524, 0.03298, 0.3506, 0.1286, 0.4069, 0.12, 0.4364, 0.9127, 0.1868, 0.9144, 0.2134, 0.7903, 0.2133, 0.7903, 0.1867, 0.0369, 0.2868, 0.03441, 0.2744, 0.1427, 0.2354, 0.1489, 0.2693, 0.03869, 0.2903, 0.698, 0.6468, 0.7106, 0.6224, 0.7109, 0.6201, 0.7955, 0.6201, 0.7955, 0.6468, 0.698, 0.8598, 0.6867, 0.8332, 0.7955, 0.8332, 0.7955, 0.8598, 0.8748, 0.3465, 0.8701, 0.3731, 0.7902, 0.3731, 0.7902, 0.3465, 0.63, 0.3713, 0.6279, 0.3736, 0.6137, 0.4063, 0.4998, 0.4057, 0.4998, 0.372, 0.5972, 0.103, 0.6139, 0.1367, 0.5003, 0.135, 0.5008, 0.1015, 0.03354, 0.3502, 0.0398, 0.3326, 0.1397, 0.3702, 0.1286, 0.4069, 0.86, 0.0003106, 0.8652, 0.02694, 0.7904, 0.02691, 0.7904, 0.0002766, 0.02067, 0.1774, 0.02268, 0.1515, 0.01895, 0.1375, 0.1015, 0.1001, 0.1134, 0.134, 0.9075, 0.2666, 0.8991, 0.2933, 0.7902, 0.2932, 0.7902, 0.2666, 0.6139, 0.1367, 0.6274, 0.1698, 0.6294, 0.1721, 0.4998, 0.1684, 0.5003, 0.135, 0.7109, 0.6201, 0.7156, 0.5935, 0.7955, 0.5935, 0.7955, 0.6201, 0.6783, 0.7, 0.6867, 0.6734, 0.7955, 0.6734, 0.7955, 0.7, 0.6783, 0.8066, 0.6732, 0.7799, 0.7955, 0.7799, 0.7955, 0.8066, 0.03441, 0.2744, 0.02882, 0.2564, 0.1325, 0.1967, 0.1427, 0.2354, 0.875, 0.08021, 0.8753, 0.08251, 0.8879, 0.1068, 0.7903, 0.1068, 0.7903, 0.08017, 0.9075, 0.1601, 0.9127, 0.1868, 0.7903, 0.1867, 0.7903, 0.1601, 0.9639, 0.0002426, 0.9639, 0.1882, 0.9606, 0.1878, 0.933, 0.1583, 0.9193, 0.1323, 0.9199, 0.0936, 0.9204, 0.0549, 0.9349, 0.02933, 0.961, 0.002133, 0.9204, 0.0549, 0.9199, 0.0936, 0.9149, 0.09352, 0.9186, 0.06071, 0.6657, 0.3097, 0.6537, 0.3374, 0.4998, 0.338, 0.4998, 0.304, 0.6656, 0.3035, 0.5818, 0.473, 0.5754, 0.5064, 0.4998, 0.5063, 0.4998, 0.4728, 0.9144, 0.2134, 0.9126, 0.24, 0.7903, 0.24, 0.7903, 0.2133, 0.02174, 0.2177, 0.02067, 0.1774, 0.1134, 0.134, 0.1238, 0.1661, 0.3153, 0.6714, 0.3153, 0.8634, 0.29, 0.8891, 0.2586, 0.9104, 0.2365, 0.9203, 0.2365, 0.8789, 0.2592, 0.8634, 0.2795, 0.8429, 0.2644, 0.8194, 0.2551, 0.7939, 0.2519, 0.7674, 0.2551, 0.7409, 0.2644, 0.7154, 0.2795, 0.6919, 0.2592, 0.6713, 0.2365, 0.6559, 0.2365, 0.6145, 0.2586, 0.6243, 0.29, 0.6457, 0.009962, 0.4952, 0.02047, 0.4601, 0.09662, 0.4983, 0.08273, 0.5308, 0.04055, 0.3219, 0.04072, 0.304, 0.04271, 0.3037, 0.0415, 0.3195, 0.02047, 0.4601, 0.02449, 0.4471, 0.02353, 0.4229, 0.1091, 0.4666, 0.09662, 0.4983, 0.6537, 0.3374, 0.63, 0.3713, 0.4998, 0.372, 0.4998, 0.338, 0.0283, 0.2561, 0.02721, 0.2539, 0.02174, 0.2177, 0.1238, 0.1661, 0.1325, 0.1967, 0.6867, 0.6734, 0.698, 0.6468, 0.7955, 0.6468, 0.7955, 0.6734, 0.5833, 0.06936, 0.5853, 0.08221, 0.5972, 0.103, 0.5008, 0.1015, 0.5013, 0.06812, 0.01895, 0.1375, 0.009352, 0.09963, 0.08827, 0.06511, 0.1015, 0.1001, 0.2365, 0.6145, 0.2365, 0.6559, 0.2347, 0.6544, 0.2108, 0.6419, 0.1848, 0.6341, 0.1578, 0.6315, 0.1578, 0.5953, 0.192, 0.5986, 0.2249, 0.6084, 0.6661, 0.4875, 0.6661, 0.4461, 0.6778, 0.44, 0.7107, 0.4302, 0.7449, 0.4269, 0.7449, 0.4631, 0.7179, 0.4657, 0.6919, 0.4734, 0.6679, 0.486, 0.6732, 0.7799, 0.6714, 0.7533, 0.7955, 0.7533, 0.7955, 0.7799, 0.8878, 0.3199, 0.8752, 0.3442, 0.8748, 0.3465, 0.7902, 0.3465, 0.7902, 0.3198, 0.0002426, 0.5311, 0.009962, 0.4952, 0.08273, 0.5308, 0.06775, 0.5641, 0.8703, 0.05358, 0.875, 0.08021, 0.7903, 0.08017, 0.7903, 0.05354, 0.5963, 0.4396, 0.5841, 0.4602, 0.5818, 0.473, 0.4998, 0.4728, 0.4998, 0.4393, 0.6867, 0.8332, 0.6783, 0.8066, 0.7955, 0.8066, 0.7955, 0.8332, 0.07901, 0.6145, 0.07901, 0.6559, 0.05639, 0.6713, 0.03607, 0.6919, 0.05117, 0.7154, 0.06047, 0.7409, 0.06361, 0.7674, 0.06047, 0.7939, 0.05117, 0.8194, 0.03607, 0.8429, 0.05639, 0.8634, 0.07901, 0.8789, 0.07901, 0.9203, 0.05695, 0.9104, 0.0256, 0.8891, 0.0002426, 0.8634, 0.0002426, 0.6714, 0.0256, 0.6457, 0.05695, 0.6243, 0.7156, 0.5935, 0.7207, 0.5669, 0.7955, 0.5669, 0.7955, 0.5935, 0.9126, 0.24, 0.9075, 0.2666, 0.7902, 0.2666, 0.7903, 0.24, 0.6137, 0.4063, 0.5963, 0.4396, 0.4998, 0.4393, 0.4998, 0.4057, 0.7156, 0.9131, 0.7109, 0.8864, 0.7955, 0.8864, 0.7955, 0.9131, 0.8651, 0.3998, 0.8598, 0.4264, 0.7902, 0.4264, 0.7902, 0.3998, 0.8991, 0.2933, 0.8878, 0.3199, 0.7902, 0.3198, 0.7902, 0.2932, 0.6732, 0.7267, 0.6783, 0.7, 0.7955, 0.7, 0.7955, 0.7267, 0.7207, 0.5669, 0.7259, 0.5402, 0.7955, 0.5402, 0.7955, 0.5669, 0.03194, 0.3524, 0.02721, 0.2539, 0.0283, 0.2561, 0.03414, 0.2744, 0.03682, 0.2869, 0.04072, 0.304, 0.04055, 0.3219, 0.03956, 0.3325, 0.03298, 0.3506, 0.009352, 0.09963, 0.0006742, 0.06112, 0.07398, 0.02916, 0.08827, 0.06511, 0.6295, 0.1682, 0.6534, 0.202, 0.4998, 0.2022, 0.4998, 0.1684, 0.7109, 0.8864, 0.7106, 0.8841, 0.698, 0.8598, 0.7955, 0.8598, 0.7955, 0.8864, 0.02353, 0.4229, 0.02585, 0.3855, 0.12, 0.4364, 0.1091, 0.4666, 0.8701, 0.3731, 0.8651, 0.3998, 0.7902, 0.3998, 0.7902, 0.3731, 0.5713, 0.002328, 0.5774, 0.03584, 0.5018, 0.0347, 0.5023, 0.001285, 0.5774, 0.03584, 0.5833, 0.06936, 0.5013, 0.06812, 0.5018, 0.0347, 0.1578, 0.5953, 0.1578, 0.6315, 0.1308, 0.6341, 0.1048, 0.6419, 0.08082, 0.6544, 0.07901, 0.6559, 0.07901, 0.6145, 0.09064, 0.6084, 0.1236, 0.5986, 0.7449, 0.4631, 0.7449, 0.4269, 0.7791, 0.4302, 0.812, 0.44, 0.8237, 0.4461, 0.8237, 0.4875, 0.8219, 0.486, 0.7979, 0.4734, 0.7719, 0.4657, 0.8652, 0.02694, 0.8703, 0.05358, 0.7903, 0.05354, 0.7904, 0.02691, 0.6714, 0.7533, 0.6732, 0.7267, 0.7955, 0.7267, 0.7955, 0.7533, 0.3335, 0.2653, 0.3335, 0.3082, 0.1493, 0.3016, 0.1489, 0.2693, 0.3335, 0.3082, 0.3311, 0.3512, 0.146, 0.3374, 0.1493, 0.3016, 0.1397, 0.3702, 0.146, 0.3374, 0.3311, 0.3512, 0.3305, 0.3583, 0.334, 0.3035, 0.3341, 0.2697, 0.4998, 0.27, 0.4998, 0.304, 0.6709, 0.7553, 0.6709, 0.7682, 0.6705, 0.7705, 0.669, 0.7555, 0.334, 0.7688, 0.3377, 0.7373, 0.3395, 0.7317, 0.3388, 0.7689, 0.6928, 0.1068, 0.7903, 0.1068, 0.7903, 0.1334, 0.6815, 0.1334, 0.4242, 0.5064, 0.4998, 0.5063, 0.4998, 0.5397, 0.4309, 0.5398, 0.8652, 0.9663, 0.7955, 0.9663, 0.7955, 0.9397, 0.8704, 0.9397, 0.6815, 0.1334, 0.7903, 0.1334, 0.7903, 0.1601, 0.6731, 0.16, 0.8704, 0.9397, 0.7955, 0.9397, 0.7955, 0.9131, 0.8755, 0.9131, 0.12, 0.4364, 0.1286, 0.4069, 0.274, 0.4292, 0.2712, 0.4314, 0.6679, 0.1866, 0.7903, 0.1867, 0.7903, 0.2133, 0.6661, 0.2133, 0.3333, 0.2573, 0.3335, 0.2653, 0.1489, 0.2693, 0.1427, 0.2354, 0.3171, 0.2226, 0.8931, 0.6468, 0.7955, 0.6468, 0.7955, 0.6201, 0.8802, 0.6201, 0.8805, 0.6224, 0.8931, 0.8598, 0.7955, 0.8598, 0.7955, 0.8332, 0.9044, 0.8332, 0.7056, 0.3464, 0.7902, 0.3465, 0.7902, 0.3731, 0.7102, 0.3731, 0.3696, 0.3713, 0.4998, 0.372, 0.4998, 0.4057, 0.3859, 0.4063, 0.3718, 0.3736, 0.4045, 0.1001, 0.5008, 0.1015, 0.5003, 0.135, 0.3867, 0.1332, 0.274, 0.4292, 0.1286, 0.4069, 0.1397, 0.3702, 0.3112, 0.3908, 0.7208, 0.0002426, 0.7904, 0.0002766, 0.7904, 0.02691, 0.7155, 0.02687, 0.222, 0.1045, 0.1134, 0.134, 0.1015, 0.1001, 0.1933, 0.07084, 0.2006, 0.08458, 0.673, 0.2665, 0.7902, 0.2666, 0.7902, 0.2932, 0.6814, 0.2932, 0.3867, 0.1332, 0.5003, 0.135, 0.4998, 0.1684, 0.3702, 0.1682, 0.3723, 0.1659, 0.8802, 0.6201, 0.7955, 0.6201, 0.7955, 0.5935, 0.8755, 0.5935, 0.9128, 0.7, 0.7955, 0.7, 0.7955, 0.6734, 0.9044, 0.6734, 0.9128, 0.8066, 0.7955, 0.8066, 0.7955, 0.7799, 0.9179, 0.7799, 0.3171, 0.2226, 0.1427, 0.2354, 0.1325, 0.1967, 0.2827, 0.1817, 0.7057, 0.08013, 0.7903, 0.08017, 0.7903, 0.1068, 0.6928, 0.1068, 0.7054, 0.08243, 0.6731, 0.16, 0.7903, 0.1601, 0.7903, 0.1867, 0.6679, 0.1866, 0.6488, 0.7206, 0.6499, 0.7212, 0.661, 0.7309, 0.6675, 0.7404, 0.669, 0.7555, 0.6705, 0.7705, 0.666, 0.7811, 0.6562, 0.7935, 0.655, 0.7945, 0.6675, 0.7404, 0.6684, 0.7426, 0.6709, 0.7553, 0.669, 0.7555, 0.334, 0.3097, 0.334, 0.3035, 0.4998, 0.304, 0.4998, 0.338, 0.3459, 0.3374, 0.4178, 0.473, 0.4998, 0.4728, 0.4998, 0.5063, 0.4242, 0.5064, 0.6661, 0.2133, 0.7903, 0.2133, 0.7903, 0.24, 0.6679, 0.2399, 0.2539, 0.1405, 0.1238, 0.1661, 0.1134, 0.134, 0.222, 0.1045, 0.3816, 0.6793, 0.3932, 0.6498, 0.4122, 0.6136, 0.4336, 0.5897, 0.4476, 0.6393, 0.4318, 0.6606, 0.4219, 0.6941, 0.4238, 0.7226, 0.4229, 0.7329, 0.4253, 0.7476, 0.42, 0.7717, 0.4206, 0.8024, 0.4193, 0.8475, 0.4306, 0.8824, 0.445, 0.9131, 0.4345, 0.9709, 0.4054, 0.9401, 0.3874, 0.8921, 0.3807, 0.862, 0.1614, 0.5628, 0.08273, 0.5308, 0.09662, 0.4983, 0.1824, 0.53, 0.3381, 0.8062, 0.3365, 0.8005, 0.334, 0.7688, 0.3388, 0.7689, 0.1824, 0.53, 0.09662, 0.4983, 0.1899, 0.5174, 0.3459, 0.3374, 0.4998, 0.338, 0.4998, 0.372, 0.3696, 0.3713, 0.2827, 0.1817, 0.1325, 0.1967, 0.1238, 0.1661, 0.2539, 0.1405, 0.2799, 0.1794, 0.9044, 0.6734, 0.7955, 0.6734, 0.7955, 0.6468, 0.8931, 0.6468, 0.4194, 0.06688, 0.5013, 0.06812, 0.5008, 0.1015, 0.4045, 0.1001, 0.4169, 0.07966, 0.1933, 0.07084, 0.1015, 0.1001, 0.08827, 0.06511, 0.1728, 0.03519, 0.4336, 0.5897, 0.4452, 0.577, 0.484, 0.5533, 0.5352, 0.5402, 0.5322, 0.5958, 0.5008, 0.6008, 0.4728, 0.6154, 0.4498, 0.6372, 0.4476, 0.6393, 0.445, 0.9131, 0.447, 0.917, 0.477, 0.9322, 0.5141, 0.9384, 0.5529, 0.9343, 0.5738, 0.9942, 0.5092, 0.9998, 0.452, 0.984, 0.4345, 0.9709, 0.9179, 0.7799, 0.7955, 0.7799, 0.7955, 0.7533, 0.9197, 0.7533, 0.6927, 0.3198, 0.7902, 0.3198, 0.7902, 0.3465, 0.7056, 0.3464, 0.7052, 0.3441, 0.1397, 0.5948, 0.06775, 0.5641, 0.08273, 0.5308, 0.1614, 0.5628, 0.7104, 0.0535, 0.7903, 0.05354, 0.7903, 0.08017, 0.7057, 0.08013, 0.4033, 0.4396, 0.4998, 0.4393, 0.4998, 0.4728, 0.4178, 0.473, 0.4155, 0.4602, 0.9044, 0.8332, 0.7955, 0.8332, 0.7955, 0.8066, 0.9128, 0.8066, 0.6411, 0.609, 0.6571, 0.6439, 0.6566, 0.6917, 0.6488, 0.7206, 0.655, 0.7945, 0.6596, 0.8158, 0.662, 0.8539, 0.656, 0.8853, 0.6206, 0.8495, 0.6261, 0.8198, 0.6295, 0.7899, 0.621, 0.7669, 0.6166, 0.7482, 0.6131, 0.7296, 0.6143, 0.71, 0.6107, 0.7205, 0.6187, 0.7279, 0.6233, 0.6824, 0.6117, 0.6564, 0.8755, 0.5935, 0.7955, 0.5935, 0.7955, 0.5669, 0.8704, 0.5669, 0.6679, 0.2399, 0.7903, 0.24, 0.7902, 0.2666, 0.673, 0.2665, 0.3859, 0.4063, 0.4998, 0.4057, 0.4998, 0.4393, 0.4033, 0.4396, 0.8755, 0.9131, 0.7955, 0.9131, 0.7955, 0.8864, 0.8802, 0.8864, 0.7153, 0.3997, 0.7902, 0.3998, 0.7902, 0.4264, 0.7206, 0.4263, 0.6814, 0.2932, 0.7902, 0.2932, 0.7902, 0.3198, 0.6927, 0.3198, 0.9179, 0.7267, 0.7955, 0.7267, 0.7955, 0.7, 0.9128, 0.7, 0.8704, 0.5669, 0.7955, 0.5669, 0.7955, 0.5402, 0.8652, 0.5402, 0.3807, 0.862, 0.3775, 0.8598, 0.3511, 0.8313, 0.3381, 0.8062, 0.3388, 0.7689, 0.3395, 0.7317, 0.3536, 0.7071, 0.379, 0.681, 0.3816, 0.6793, 0.1728, 0.03519, 0.08827, 0.06511, 0.07398, 0.02916, 0.1515, 0.0002426, 0.3702, 0.1682, 0.4998, 0.1684, 0.4998, 0.2022, 0.3462, 0.202, 0.8802, 0.8864, 0.7955, 0.8864, 0.7955, 0.8598, 0.8931, 0.8598, 0.8805, 0.8841, 0.2112, 0.4994, 0.1091, 0.4666, 0.12, 0.4364, 0.2436, 0.4666, 0.7102, 0.3731, 0.7902, 0.3731, 0.7902, 0.3998, 0.7153, 0.3997, 0.4334, 0.0002426, 0.5023, 0.001285, 0.5018, 0.0347, 0.4263, 0.03356, 0.4263, 0.03356, 0.5018, 0.0347, 0.5013, 0.06812, 0.4194, 0.06688, 0.5352, 0.5402, 0.5894, 0.5583, 0.6307, 0.591, 0.6411, 0.609, 0.6117, 0.6564, 0.6114, 0.6509, 0.5922, 0.6261, 0.5645, 0.6066, 0.5322, 0.5958, 0.5832, 0.9125, 0.6236, 0.9536, 0.5738, 0.9942, 0.5529, 0.9343, 0.7155, 0.02687, 0.7904, 0.02691, 0.7903, 0.05354, 0.7104, 0.0535, 0.9197, 0.7533, 0.7955, 0.7533, 0.7955, 0.7267, 0.9179, 0.7267, 0.2436, 0.4666, 0.12, 0.4364, 0.2712, 0.4314, 0.1899, 0.5174, 0.09662, 0.4983, 0.1091, 0.4666, 0.2112, 0.4994, 0.3112, 0.3908, 0.1397, 0.3702, 0.3305, 0.3583, 0.6236, 0.9536, 0.5832, 0.9125, 0.6058, 0.883, 0.652, 0.9052, 0.652, 0.9052, 0.6058, 0.883, 0.6206, 0.8495, 0.656, 0.8853])
me_cylinder.materials.append(mat_material_001)
me_cylinder.use_remesh_preserve_volume = False
me_cylinder.use_remesh_preserve_attributes = False
me_cylinder.use_mirror_vertex_groups = False
me_cylinder.update()
me_circle = bpy.data.meshes.new('Circle')
me_circle.from_pydata([(-8.31, 3.442, -10.0), (-6.36, 6.36, -10.0), (-3.442, 8.31, -10.0), (2.731e-07, 8.995, -10.0), (-8.995, -5.016e-07, -10.0), (-8.31, -3.442, -10.0), (-6.36, -6.36, -10.0), (-3.442, -8.31, -10.0), (-1.085e-06, -8.995, -10.0), (3.442, -8.31, -10.0), (6.36, -6.36, -10.0), (8.31, -3.442, -10.0), (8.995, -1.18e-09, -10.0), (8.31, 3.442, -10.0), (6.36, 6.36, -10.0), (3.442, 8.31, -10.0), (-8.31, 3.442, 10.0), (-6.36, 6.36, 10.0), (-3.442, 8.31, 10.0), (2.731e-07, 8.995, 10.0), (-8.995, -5.016e-07, 10.0), (-8.31, -3.442, 10.0), (-6.36, -6.36, 10.0), (-3.442, -8.31, 10.0), (-1.085e-06, -8.995, 10.0), (3.442, -8.31, 10.0), (6.36, -6.36, 10.0), (8.31, -3.442, 10.0), (8.995, -1.18e-09, 10.0), (8.31, 3.442, 10.0), (6.36, 6.36, 10.0), (3.442, 8.31, 10.0), (6.444, -6.236, 3.07), (6.36, -6.36, 2.837), (6.444, -6.236, -5.264), (8.31, -3.442, 5.526), (8.424, -2.87, 5.832), (4.871, -7.356, 0.3659), (4.655, -7.5, -1.097), (5.509, -6.929, -3.967), (4.871, -7.356, -2.56), (5.509, -6.929, 1.773), (7.826, -4.167, -7.333), (7.067, -5.303, -6.401), (7.826, -4.167, 5.139), (8.704, -1.463, 6.259), (6.36, -6.36, -5.031), (7.067, -5.303, 4.206), (8.424, -2.87, -8.026), (8.704, 1.463, -8.453), (8.995, -1.581e-06, -8.597), (8.995, 2.86e-06, 6.403), (8.704, 1.463, 6.259), (8.31, -3.442, -7.721), (8.704, -1.463, -8.453), (8.424, 2.87, -8.026), (8.424, 2.87, 5.832), (8.31, 3.442, -7.721), (7.826, 4.167, -7.333), (7.067, 5.303, -6.401), (7.067, 5.303, 4.206), (7.826, 4.167, 5.139), (8.31, 3.442, 5.526), (6.444, 6.236, -5.264), (6.444, 6.236, 3.07), (5.509, 6.929, -3.967), (6.36, 6.36, -5.031), (5.509, 6.929, 1.773), (6.36, 6.36, 2.837), (4.871, 7.356, 0.3659), (4.871, 7.356, -2.56), (4.655, 7.5, -1.097)], [], [(11, 10, 46, 34, 43, 42, 53), (12, 11, 53, 48, 54, 50), (13, 12, 50, 49, 55, 57), (14, 13, 57, 58, 59, 63, 66), (4, 0, 16, 20), (15, 14, 66, 65, 70, 71, 69, 67, 68, 30, 31), (0, 1, 17, 16), (3, 15, 31, 19), (1, 2, 18, 17), (2, 3, 19, 18), (5, 4, 20, 21), (6, 5, 21, 22), (7, 6, 22, 23), (8, 7, 23, 24), (9, 8, 24, 25), (10, 9, 25, 26, 33, 41, 37, 38, 40, 39, 46), (68, 64, 60, 61, 62, 29, 30), (62, 56, 52, 51, 28, 29), (51, 45, 36, 35, 27, 28), (35, 44, 47, 32, 33, 26, 27)])
me_circle.polygons.foreach_set('use_smooth', [True] * 20)
_uv = me_circle.uv_layers.new(name='UVMap')
_uv.uv.foreach_set('vector', [4.138, 11.43, 0.357, 11.43, 0.3214, 7.206, 0.8593, 7.552, 1.721, 7.818, 2.92, 8.898, 3.641, 9.337, 6.37, 11.53, 4.138, 11.43, 3.641, 9.337, 4.204, 9.753, 5.23, 10.1, 6.243, 10.17, 8.531, 11.18, 6.37, 11.53, 6.243, 10.17, 7.171, 9.856, 8.054, 9.307, 8.428, 9.059, 10.76, 10.7, 8.531, 11.18, 8.428, 9.059, 8.536, 8.224, 9.211, 7.337, 9.74, 6.279, 10.07, 4.909, 24.73, 11.4, 22.39, 11.26, 22.89, -10.08, 25.23, -9.938, 13.03, 10.69, 10.76, 10.7, 10.07, 4.909, 10.04, 3.89, 9.89, 2.367, 10.44, 1.148, 10.57, -0.3269, 10.1, -1.483, 9.657, -2.671, 11.22, -10.4, 13.54, -10.64, 22.39, 11.26, 20.05, 11.12, 20.55, -10.22, 22.89, -10.08, 15.37, 10.83, 13.03, 10.69, 13.54, -10.64, 15.88, -10.5, 20.05, 11.12, 17.71, 10.97, 18.21, -10.36, 20.55, -10.22, 17.71, 10.97, 15.37, 10.83, 15.88, -10.5, 18.21, -10.36, -19.98, 11.43, -23.45, 11.43, -24.23, -10.4, -20.76, -10.4, -16.5, 11.43, -19.98, 11.43, -20.76, -10.4, -17.29, -10.4, -13.03, 11.43, -16.5, 11.43, -17.29, -10.4, -13.81, -10.4, -9.552, 11.43, -13.03, 11.43, -13.81, -10.4, -10.34, -10.4, -6.775, 11.31, -9.552, 11.43, -10.34, -10.4, -6.861, -10.4, 0.357, 11.43, -6.775, 11.31, -6.861, -10.4, -3.383, -10.4, -2.596, -2.157, -2.422, 0.8248, -2.418, 3.344, -2.023, 4.986, -1.359, 5.943, -0.6826, 6.408, 0.3214, 7.206, 9.657, -2.671, 9.176, -3.567, 8.669, -5.053, 8.237, -5.495, 7.793, -5.462, 8.792, -10.4, 11.22, -10.4, 7.793, -5.462, 7.329, -5.186, 7.096, -5.043, 6.178, -4.946, 5.833, -10.4, 8.792, -10.4, 6.178, -4.946, 4.998, -5.128, 3.833, -5.056, 2.703, -5.19, 1.884, -10.4, 5.833, -10.4, 2.703, -5.19, 1.306, -5.049, -0.02876, -2.916, -1.28, -2.579, -2.596, -2.157, -3.383, -10.4, 1.884, -10.4])
me_circle.materials.append(mat_material_002)
me_circle.use_remesh_preserve_volume = False
me_circle.use_remesh_preserve_attributes = False
me_circle.use_mirror_vertex_groups = False
me_circle.update()

# ---- objects
ob_studnia_dno = bpy.data.objects.new('studnia.dno', me_circle_009)
ob_studnia_3 = bpy.data.objects.new('studnia.3', me_circle_008)
ob_studnia_1 = bpy.data.objects.new('studnia.1', me_circle_007)
ob_studnia_laczenie = bpy.data.objects.new('studnia.laczenie', me_circle_006)
ob_cylinder = bpy.data.objects.new('Cylinder', me_cylinder)
ob_studnia_2 = bpy.data.objects.new('studnia.2', me_circle)
ob_lamp = bpy.data.objects.new('Lamp', light_lamp)
ob_camera = bpy.data.objects.new('Camera', cam_camera)

# ---- transforms, parenting, visibility, modifiers, constraints
ob_studnia_dno.location = (-61.4, 0.0, 29.04)
ob_studnia_dno.lineart.crease_threshold = 0.0
ob_studnia_3.location = (-28.84, 0.0, 0.0)
ob_studnia_3.lineart.crease_threshold = 0.0
ob_studnia_1.location = (-61.4, 0.0, 0.0)
ob_studnia_1.lineart.crease_threshold = 0.0
ob_studnia_laczenie.location = (-103.3, 0.0, -12.73)
ob_studnia_laczenie.lineart.crease_threshold = 0.0
ob_cylinder.location = (11.96, 0.0, -1.113)
ob_cylinder.hide_render = True
ob_cylinder.lineart.crease_threshold = 0.0
ob_studnia_2.location = (0.0, 0.0, 0.0)
ob_studnia_2.lineart.crease_threshold = 0.0
ob_lamp.location = (22.14, 1.369, 21.43)
ob_lamp.rotation_euler = (0.6503, 0.05522, 1.866)
ob_lamp.lock_rotations_4d = False
ob_lamp.empty_display_type = 'ARROWS'
ob_lamp.color = (0.0, 0.0, 0.0, 0.0)
ob_lamp.lineart.crease_threshold = 0.0
ob_camera.location = (7.481, -6.508, 5.344)
ob_camera.rotation_euler = (1.109, 0.0, 0.8149)
ob_camera.lock_rotations_4d = False
ob_camera.empty_display_type = 'ARROWS'
ob_camera.color = (0.0, 0.0, 0.0, 0.0)
ob_camera.display_type = 'WIRE'
ob_camera.lineart.crease_threshold = 0.0

# ---- collection membership
col_collection_1.objects.link(ob_studnia_dno)
col_collection_1.objects.link(ob_studnia_3)
col_collection_1.objects.link(ob_studnia_1)
col_collection_1.objects.link(ob_studnia_laczenie)
col_collection_1.objects.link(ob_cylinder)
col_collection_1.objects.link(ob_studnia_2)
col_collection_1.objects.link(ob_lamp)
col_collection_1.objects.link(ob_camera)

# ---- scene / render settings (as saved in the file)
scene.camera = ob_camera
scene.frame_start = 1; scene.frame_end = 250; scene.frame_set(41)
scene.render.engine = 'BLENDER_EEVEE_NEXT'
scene.render.resolution_percentage = 50
scene.render.dither_intensity = 0.0
scene.cycles.use_denoising = False
scene.cycles.samples = 128
scene.cycles.sampling_pattern = 'TABULATED_SOBOL'
scene.cycles.use_adaptive_sampling = False
scene.cycles.use_light_tree = False
scene.cycles.blur_glossy = 0.0
scene.cycles.sample_clamp_indirect = 0.0
scene.view_settings.view_transform = 'Standard'
bpy.context.view_layer.update()
